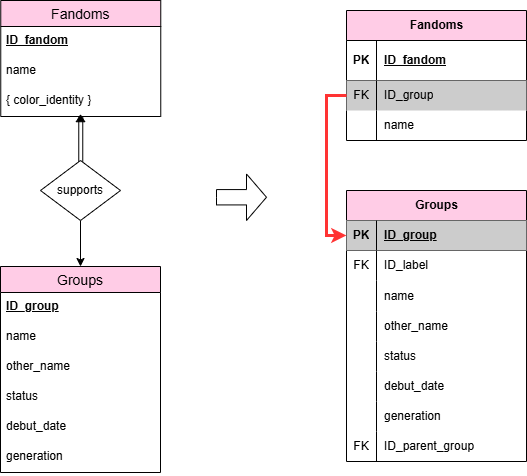

The diagram above was exported from draw.io. Its source (the exported page's mxGraphModel, read from the mxfile embedded in the PNG):
<mxGraphModel dx="-628" dy="615" grid="1" gridSize="10" guides="1" tooltips="1" connect="1" arrows="1" fold="1" page="1" pageScale="1" pageWidth="850" pageHeight="1100" math="0" shadow="0">
  <root>
    <mxCell id="0" />
    <mxCell id="1" parent="0" />
    <mxCell id="2" parent="1" style="swimlane;fontStyle=0;childLayout=stackLayout;horizontal=1;startSize=26;horizontalStack=0;resizeParent=1;resizeParentMax=0;resizeLast=0;collapsible=1;marginBottom=0;align=center;fontSize=14;fillColor=#FFCCE6;" value="Groups" vertex="1">
      <mxGeometry height="206" width="160" x="1954" y="706" as="geometry" />
    </mxCell>
    <mxCell id="3" parent="2" style="text;strokeColor=none;fillColor=none;spacingLeft=4;spacingRight=4;overflow=hidden;rotatable=0;points=[[0,0.5],[1,0.5]];portConstraint=eastwest;fontSize=12;whiteSpace=wrap;html=1;" value="&lt;u&gt;&lt;b&gt;ID_group&lt;/b&gt;&lt;/u&gt;" vertex="1">
      <mxGeometry height="30" width="160" y="26" as="geometry" />
    </mxCell>
    <mxCell id="4" parent="2" style="text;strokeColor=none;fillColor=none;spacingLeft=4;spacingRight=4;overflow=hidden;rotatable=0;points=[[0,0.5],[1,0.5]];portConstraint=eastwest;fontSize=12;whiteSpace=wrap;html=1;" value="name" vertex="1">
      <mxGeometry height="30" width="160" y="56" as="geometry" />
    </mxCell>
    <mxCell id="5" parent="2" style="text;strokeColor=none;fillColor=none;spacingLeft=4;spacingRight=4;overflow=hidden;rotatable=0;points=[[0,0.5],[1,0.5]];portConstraint=eastwest;fontSize=12;whiteSpace=wrap;html=1;" value="other_name" vertex="1">
      <mxGeometry height="30" width="160" y="86" as="geometry" />
    </mxCell>
    <mxCell id="6" parent="2" style="text;strokeColor=none;fillColor=none;spacingLeft=4;spacingRight=4;overflow=hidden;rotatable=0;points=[[0,0.5],[1,0.5]];portConstraint=eastwest;fontSize=12;whiteSpace=wrap;html=1;" value="status" vertex="1">
      <mxGeometry height="30" width="160" y="116" as="geometry" />
    </mxCell>
    <mxCell id="7" parent="2" style="text;strokeColor=none;fillColor=none;spacingLeft=4;spacingRight=4;overflow=hidden;rotatable=0;points=[[0,0.5],[1,0.5]];portConstraint=eastwest;fontSize=12;whiteSpace=wrap;html=1;" value="debut_date" vertex="1">
      <mxGeometry height="30" width="160" y="146" as="geometry" />
    </mxCell>
    <mxCell id="8" parent="2" style="text;strokeColor=none;fillColor=none;spacingLeft=4;spacingRight=4;overflow=hidden;rotatable=0;points=[[0,0.5],[1,0.5]];portConstraint=eastwest;fontSize=12;whiteSpace=wrap;html=1;" value="generation" vertex="1">
      <mxGeometry height="30" width="160" y="176" as="geometry" />
    </mxCell>
    <mxCell id="9" parent="1" style="swimlane;fontStyle=0;childLayout=stackLayout;horizontal=1;startSize=26;horizontalStack=0;resizeParent=1;resizeParentMax=0;resizeLast=0;collapsible=1;marginBottom=0;align=center;fontSize=14;fillColor=#FFCCE6;" value="Fandoms" vertex="1">
      <mxGeometry height="116" width="160" x="1954.2600000000002" y="440" as="geometry" />
    </mxCell>
    <mxCell id="10" parent="9" style="text;strokeColor=none;fillColor=none;spacingLeft=4;spacingRight=4;overflow=hidden;rotatable=0;points=[[0,0.5],[1,0.5]];portConstraint=eastwest;fontSize=12;whiteSpace=wrap;html=1;" value="&lt;b&gt;&lt;u&gt;ID_fandom&lt;/u&gt;&lt;/b&gt;" vertex="1">
      <mxGeometry height="30" width="160" y="26" as="geometry" />
    </mxCell>
    <mxCell id="11" parent="9" style="text;strokeColor=none;fillColor=none;spacingLeft=4;spacingRight=4;overflow=hidden;rotatable=0;points=[[0,0.5],[1,0.5]];portConstraint=eastwest;fontSize=12;whiteSpace=wrap;html=1;" value="name" vertex="1">
      <mxGeometry height="30" width="160" y="56" as="geometry" />
    </mxCell>
    <mxCell id="12" parent="9" style="text;strokeColor=none;fillColor=none;spacingLeft=4;spacingRight=4;overflow=hidden;rotatable=0;points=[[0,0.5],[1,0.5]];portConstraint=eastwest;fontSize=12;whiteSpace=wrap;html=1;" value="{ color_identity }" vertex="1">
      <mxGeometry height="30" width="160" y="86" as="geometry" />
    </mxCell>
    <mxCell id="13" edge="1" parent="1" style="edgeStyle=orthogonalEdgeStyle;rounded=0;orthogonalLoop=1;jettySize=auto;html=1;entryX=0.5;entryY=1;entryDx=0;entryDy=0;endArrow=classic;endFill=1;strokeWidth=1;shape=link;">
      <mxGeometry relative="1" as="geometry">
        <mxPoint x="2034.2600000000002" y="617" as="sourcePoint" />
        <mxPoint x="2034.2600000000002" y="557" as="targetPoint" />
      </mxGeometry>
    </mxCell>
    <mxCell id="14" edge="1" parent="1" source="15" style="edgeStyle=orthogonalEdgeStyle;rounded=0;orthogonalLoop=1;jettySize=auto;html=1;" target="2">
      <mxGeometry relative="1" as="geometry">
        <mxPoint x="2034.2600000000002" y="710" as="targetPoint" />
      </mxGeometry>
    </mxCell>
    <mxCell id="15" parent="1" style="rhombus;whiteSpace=wrap;html=1;" value="supports" vertex="1">
      <mxGeometry height="60" width="80" x="1994" y="600" as="geometry" />
    </mxCell>
    <mxCell id="16" parent="1" style="triangle;whiteSpace=wrap;html=1;rotation=-90;fillColor=#000000;" value="" vertex="1">
      <mxGeometry height="8.5" width="6.75" x="2030.63" y="553.62" as="geometry" />
    </mxCell>
    <mxCell id="17" parent="1" style="shape=table;startSize=30;container=1;collapsible=1;childLayout=tableLayout;fixedRows=1;rowLines=0;fontStyle=1;align=center;resizeLast=1;html=1;fillColor=#FFCCE6;" value="Fandoms" vertex="1">
      <mxGeometry height="130" width="180" x="2300" y="450" as="geometry" />
    </mxCell>
    <mxCell id="18" parent="17" style="shape=tableRow;horizontal=0;startSize=0;swimlaneHead=0;swimlaneBody=0;fillColor=none;collapsible=0;dropTarget=0;points=[[0,0.5],[1,0.5]];portConstraint=eastwest;top=0;left=0;right=0;bottom=1;fontStyle=0" value="" vertex="1">
      <mxGeometry height="40" width="180" y="30" as="geometry" />
    </mxCell>
    <mxCell id="19" parent="18" style="shape=partialRectangle;connectable=0;fillColor=none;top=0;left=0;bottom=0;right=0;fontStyle=1;overflow=hidden;whiteSpace=wrap;html=1;" value="PK" vertex="1">
      <mxGeometry height="40" width="30" as="geometry">
        <mxRectangle height="40" width="30" as="alternateBounds" />
      </mxGeometry>
    </mxCell>
    <mxCell id="20" parent="18" style="shape=partialRectangle;connectable=0;fillColor=none;top=0;left=0;bottom=0;right=0;align=left;spacingLeft=6;fontStyle=5;overflow=hidden;whiteSpace=wrap;html=1;" value="ID_fandom" vertex="1">
      <mxGeometry height="40" width="150" x="30" as="geometry">
        <mxRectangle height="40" width="150" as="alternateBounds" />
      </mxGeometry>
    </mxCell>
    <mxCell id="21" parent="17" style="shape=tableRow;horizontal=0;startSize=0;swimlaneHead=0;swimlaneBody=0;fillColor=none;collapsible=0;dropTarget=0;points=[[0,0.5],[1,0.5]];portConstraint=eastwest;top=0;left=0;right=0;bottom=0;fontStyle=0" value="" vertex="1">
      <mxGeometry height="30" width="180" y="70" as="geometry" />
    </mxCell>
    <mxCell id="22" parent="21" style="shape=partialRectangle;connectable=0;fillColor=#CCCCCC;top=0;left=0;bottom=0;right=0;editable=1;overflow=hidden;whiteSpace=wrap;html=1;fontStyle=0" value="FK" vertex="1">
      <mxGeometry height="30" width="30" as="geometry">
        <mxRectangle height="30" width="30" as="alternateBounds" />
      </mxGeometry>
    </mxCell>
    <mxCell id="23" parent="21" style="shape=partialRectangle;connectable=0;fillColor=#CCCCCC;top=0;left=0;bottom=0;right=0;align=left;spacingLeft=6;overflow=hidden;whiteSpace=wrap;html=1;fontStyle=0" value="ID_group" vertex="1">
      <mxGeometry height="30" width="150" x="30" as="geometry">
        <mxRectangle height="30" width="150" as="alternateBounds" />
      </mxGeometry>
    </mxCell>
    <mxCell id="24" parent="17" style="shape=tableRow;horizontal=0;startSize=0;swimlaneHead=0;swimlaneBody=0;fillColor=none;collapsible=0;dropTarget=0;points=[[0,0.5],[1,0.5]];portConstraint=eastwest;top=0;left=0;right=0;bottom=0;fontStyle=0" value="" vertex="1">
      <mxGeometry height="30" width="180" y="100" as="geometry" />
    </mxCell>
    <mxCell id="25" parent="24" style="shape=partialRectangle;connectable=0;fillColor=none;top=0;left=0;bottom=0;right=0;editable=1;overflow=hidden;whiteSpace=wrap;html=1;fontStyle=0" value="" vertex="1">
      <mxGeometry height="30" width="30" as="geometry">
        <mxRectangle height="30" width="30" as="alternateBounds" />
      </mxGeometry>
    </mxCell>
    <mxCell id="26" parent="24" style="shape=partialRectangle;connectable=0;fillColor=none;top=0;left=0;bottom=0;right=0;align=left;spacingLeft=6;overflow=hidden;whiteSpace=wrap;html=1;fontStyle=0" value="name" vertex="1">
      <mxGeometry height="30" width="150" x="30" as="geometry">
        <mxRectangle height="30" width="150" as="alternateBounds" />
      </mxGeometry>
    </mxCell>
    <mxCell id="27" parent="1" style="html=1;shadow=0;dashed=0;align=center;verticalAlign=middle;shape=mxgraph.arrows2.arrow;dy=0.67;dx=20;notch=0;" value="" vertex="1">
      <mxGeometry height="46.5" width="50" x="2170" y="613.5" as="geometry" />
    </mxCell>
    <mxCell id="28" edge="1" parent="1" source="21" style="edgeStyle=orthogonalEdgeStyle;rounded=0;orthogonalLoop=1;jettySize=auto;html=1;exitX=0;exitY=0.5;exitDx=0;exitDy=0;entryX=0;entryY=0.5;entryDx=0;entryDy=0;strokeWidth=3;strokeColor=#FF3333;" target="30">
      <mxGeometry relative="1" as="geometry">
        <mxPoint x="2300" y="670" as="targetPoint" />
      </mxGeometry>
    </mxCell>
    <mxCell id="29" parent="1" style="shape=table;startSize=30;container=1;collapsible=1;childLayout=tableLayout;fixedRows=1;rowLines=0;fontStyle=1;align=center;resizeLast=1;html=1;fillColor=#FFCCE6;" value="Groups" vertex="1">
      <mxGeometry height="271" width="180" x="2300" y="630" as="geometry" />
    </mxCell>
    <mxCell id="30" parent="29" style="shape=tableRow;horizontal=0;startSize=0;swimlaneHead=0;swimlaneBody=0;fillColor=none;collapsible=0;dropTarget=0;points=[[0,0.5],[1,0.5]];portConstraint=eastwest;top=0;left=0;right=0;bottom=1;fontStyle=0" value="" vertex="1">
      <mxGeometry height="30" width="180" y="30" as="geometry" />
    </mxCell>
    <mxCell id="31" parent="30" style="shape=partialRectangle;connectable=0;fillColor=#CCCCCC;top=0;left=0;bottom=0;right=0;fontStyle=1;overflow=hidden;whiteSpace=wrap;html=1;" value="PK" vertex="1">
      <mxGeometry height="30" width="30" as="geometry">
        <mxRectangle height="30" width="30" as="alternateBounds" />
      </mxGeometry>
    </mxCell>
    <mxCell id="32" parent="30" style="shape=partialRectangle;connectable=0;fillColor=#CCCCCC;top=0;left=0;bottom=0;right=0;align=left;spacingLeft=6;fontStyle=5;overflow=hidden;whiteSpace=wrap;html=1;" value="ID_group" vertex="1">
      <mxGeometry height="30" width="150" x="30" as="geometry">
        <mxRectangle height="30" width="150" as="alternateBounds" />
      </mxGeometry>
    </mxCell>
    <mxCell id="33" parent="29" style="shape=tableRow;horizontal=0;startSize=0;swimlaneHead=0;swimlaneBody=0;fillColor=none;collapsible=0;dropTarget=0;points=[[0,0.5],[1,0.5]];portConstraint=eastwest;top=0;left=0;right=0;bottom=0;fontStyle=0" value="" vertex="1">
      <mxGeometry height="30" width="180" y="60" as="geometry" />
    </mxCell>
    <mxCell id="34" parent="33" style="shape=partialRectangle;connectable=0;fillColor=none;top=0;left=0;bottom=0;right=0;editable=1;overflow=hidden;whiteSpace=wrap;html=1;fontStyle=0" value="FK" vertex="1">
      <mxGeometry height="30" width="30" as="geometry">
        <mxRectangle height="30" width="30" as="alternateBounds" />
      </mxGeometry>
    </mxCell>
    <mxCell id="35" parent="33" style="shape=partialRectangle;connectable=0;fillColor=none;top=0;left=0;bottom=0;right=0;align=left;spacingLeft=6;overflow=hidden;whiteSpace=wrap;html=1;fontStyle=0" value="ID_label" vertex="1">
      <mxGeometry height="30" width="150" x="30" as="geometry">
        <mxRectangle height="30" width="150" as="alternateBounds" />
      </mxGeometry>
    </mxCell>
    <mxCell id="36" parent="29" style="shape=tableRow;horizontal=0;startSize=0;swimlaneHead=0;swimlaneBody=0;fillColor=none;collapsible=0;dropTarget=0;points=[[0,0.5],[1,0.5]];portConstraint=eastwest;top=0;left=0;right=0;bottom=0;fontStyle=0" value="" vertex="1">
      <mxGeometry height="31" width="180" y="90" as="geometry" />
    </mxCell>
    <mxCell id="37" parent="36" style="shape=partialRectangle;connectable=0;fillColor=none;top=0;left=0;bottom=0;right=0;editable=1;overflow=hidden;whiteSpace=wrap;html=1;fontStyle=0" value="" vertex="1">
      <mxGeometry height="31" width="30" as="geometry">
        <mxRectangle height="31" width="30" as="alternateBounds" />
      </mxGeometry>
    </mxCell>
    <mxCell id="38" parent="36" style="shape=partialRectangle;connectable=0;fillColor=none;top=0;left=0;bottom=0;right=0;align=left;spacingLeft=6;overflow=hidden;whiteSpace=wrap;html=1;fontStyle=0" value="name" vertex="1">
      <mxGeometry height="31" width="150" x="30" as="geometry">
        <mxRectangle height="31" width="150" as="alternateBounds" />
      </mxGeometry>
    </mxCell>
    <mxCell id="39" parent="29" style="shape=tableRow;horizontal=0;startSize=0;swimlaneHead=0;swimlaneBody=0;fillColor=none;collapsible=0;dropTarget=0;points=[[0,0.5],[1,0.5]];portConstraint=eastwest;top=0;left=0;right=0;bottom=0;fontStyle=0" value="" vertex="1">
      <mxGeometry height="30" width="180" y="121" as="geometry" />
    </mxCell>
    <mxCell id="40" parent="39" style="shape=partialRectangle;connectable=0;fillColor=none;top=0;left=0;bottom=0;right=0;editable=1;overflow=hidden;whiteSpace=wrap;html=1;fontStyle=0" value="" vertex="1">
      <mxGeometry height="30" width="30" as="geometry">
        <mxRectangle height="30" width="30" as="alternateBounds" />
      </mxGeometry>
    </mxCell>
    <mxCell id="41" parent="39" style="shape=partialRectangle;connectable=0;fillColor=none;top=0;left=0;bottom=0;right=0;align=left;spacingLeft=6;overflow=hidden;whiteSpace=wrap;html=1;fontStyle=0" value="other_name" vertex="1">
      <mxGeometry height="30" width="150" x="30" as="geometry">
        <mxRectangle height="30" width="150" as="alternateBounds" />
      </mxGeometry>
    </mxCell>
    <mxCell id="42" parent="29" style="shape=tableRow;horizontal=0;startSize=0;swimlaneHead=0;swimlaneBody=0;fillColor=none;collapsible=0;dropTarget=0;points=[[0,0.5],[1,0.5]];portConstraint=eastwest;top=0;left=0;right=0;bottom=0;fontStyle=0" value="" vertex="1">
      <mxGeometry height="30" width="180" y="151" as="geometry" />
    </mxCell>
    <mxCell id="43" parent="42" style="shape=partialRectangle;connectable=0;fillColor=none;top=0;left=0;bottom=0;right=0;editable=1;overflow=hidden;whiteSpace=wrap;html=1;fontStyle=0" value="" vertex="1">
      <mxGeometry height="30" width="30" as="geometry">
        <mxRectangle height="30" width="30" as="alternateBounds" />
      </mxGeometry>
    </mxCell>
    <mxCell id="44" parent="42" style="shape=partialRectangle;connectable=0;fillColor=none;top=0;left=0;bottom=0;right=0;align=left;spacingLeft=6;overflow=hidden;whiteSpace=wrap;html=1;fontStyle=0" value="status" vertex="1">
      <mxGeometry height="30" width="150" x="30" as="geometry">
        <mxRectangle height="30" width="150" as="alternateBounds" />
      </mxGeometry>
    </mxCell>
    <mxCell id="45" parent="29" style="shape=tableRow;horizontal=0;startSize=0;swimlaneHead=0;swimlaneBody=0;fillColor=none;collapsible=0;dropTarget=0;points=[[0,0.5],[1,0.5]];portConstraint=eastwest;top=0;left=0;right=0;bottom=0;fontStyle=0" value="" vertex="1">
      <mxGeometry height="30" width="180" y="181" as="geometry" />
    </mxCell>
    <mxCell id="46" parent="45" style="shape=partialRectangle;connectable=0;fillColor=none;top=0;left=0;bottom=0;right=0;editable=1;overflow=hidden;whiteSpace=wrap;html=1;fontStyle=0" value="" vertex="1">
      <mxGeometry height="30" width="30" as="geometry">
        <mxRectangle height="30" width="30" as="alternateBounds" />
      </mxGeometry>
    </mxCell>
    <mxCell id="47" parent="45" style="shape=partialRectangle;connectable=0;fillColor=none;top=0;left=0;bottom=0;right=0;align=left;spacingLeft=6;overflow=hidden;whiteSpace=wrap;html=1;fontStyle=0" value="debut_date" vertex="1">
      <mxGeometry height="30" width="150" x="30" as="geometry">
        <mxRectangle height="30" width="150" as="alternateBounds" />
      </mxGeometry>
    </mxCell>
    <mxCell id="48" parent="29" style="shape=tableRow;horizontal=0;startSize=0;swimlaneHead=0;swimlaneBody=0;fillColor=none;collapsible=0;dropTarget=0;points=[[0,0.5],[1,0.5]];portConstraint=eastwest;top=0;left=0;right=0;bottom=0;fontStyle=0" value="" vertex="1">
      <mxGeometry height="30" width="180" y="211" as="geometry" />
    </mxCell>
    <mxCell id="49" parent="48" style="shape=partialRectangle;connectable=0;fillColor=none;top=0;left=0;bottom=0;right=0;editable=1;overflow=hidden;whiteSpace=wrap;html=1;fontStyle=0" value="" vertex="1">
      <mxGeometry height="30" width="30" as="geometry">
        <mxRectangle height="30" width="30" as="alternateBounds" />
      </mxGeometry>
    </mxCell>
    <mxCell id="50" parent="48" style="shape=partialRectangle;connectable=0;fillColor=none;top=0;left=0;bottom=0;right=0;align=left;spacingLeft=6;overflow=hidden;whiteSpace=wrap;html=1;fontStyle=0" value="generation" vertex="1">
      <mxGeometry height="30" width="150" x="30" as="geometry">
        <mxRectangle height="30" width="150" as="alternateBounds" />
      </mxGeometry>
    </mxCell>
    <mxCell id="51" parent="29" style="shape=tableRow;horizontal=0;startSize=0;swimlaneHead=0;swimlaneBody=0;fillColor=none;collapsible=0;dropTarget=0;points=[[0,0.5],[1,0.5]];portConstraint=eastwest;top=0;left=0;right=0;bottom=0;fontStyle=0" value="" vertex="1">
      <mxGeometry height="30" width="180" y="241" as="geometry" />
    </mxCell>
    <mxCell id="52" parent="51" style="shape=partialRectangle;connectable=0;fillColor=none;top=0;left=0;bottom=0;right=0;editable=1;overflow=hidden;whiteSpace=wrap;html=1;fontStyle=0" value="FK" vertex="1">
      <mxGeometry height="30" width="30" as="geometry">
        <mxRectangle height="30" width="30" as="alternateBounds" />
      </mxGeometry>
    </mxCell>
    <mxCell id="53" parent="51" style="shape=partialRectangle;connectable=0;fillColor=none;top=0;left=0;bottom=0;right=0;align=left;spacingLeft=6;overflow=hidden;whiteSpace=wrap;html=1;fontStyle=0" value="ID_parent_group" vertex="1">
      <mxGeometry height="30" width="150" x="30" as="geometry">
        <mxRectangle height="30" width="150" as="alternateBounds" />
      </mxGeometry>
    </mxCell>
  </root>
</mxGraphModel>